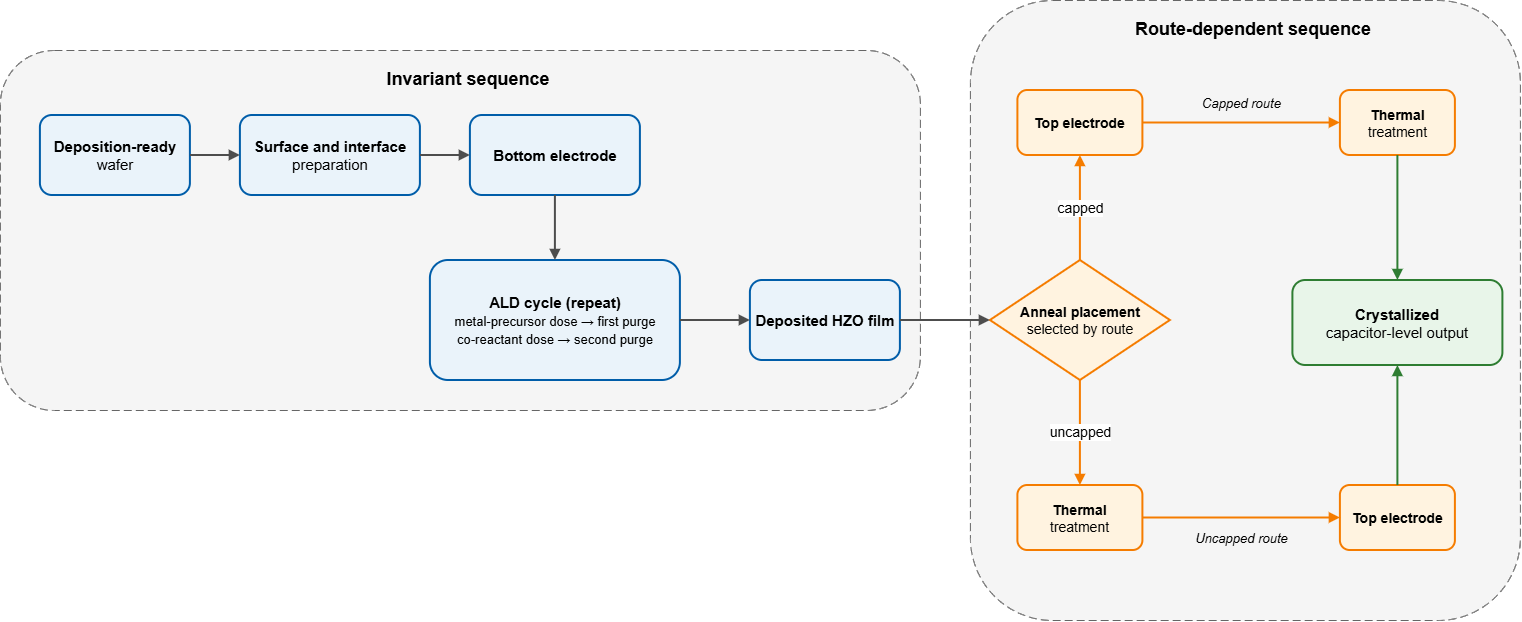

The diagram above was exported from draw.io. Its source (the exported page's mxGraphModel, read from the mxfile embedded in the PNG):
<mxGraphModel dx="1591" dy="963" grid="1" gridSize="10" guides="1" tooltips="1" connect="1" arrows="1" fold="1" page="1" pageScale="1" pageWidth="1600" pageHeight="800" math="0" shadow="0">
  <root>
    <mxCell id="0" />
    <mxCell id="1" parent="0" />
    <mxCell id="invariant-group" parent="1" style="rounded=1;whiteSpace=wrap;html=1;verticalAlign=top;align=center;spacingTop=12;spacingLeft=16;fillColor=#f5f5f5;strokeColor=#666666;dashed=1;dashPattern=8 4;fontColor=light-dark(#000000, #c1c1c1);fontSize=18;" value="&lt;b&gt;Invariant sequence&lt;/b&gt;" vertex="1">
      <mxGeometry height="360" width="920" x="30" y="140" as="geometry" />
    </mxCell>
    <mxCell id="route-group" parent="1" style="rounded=1;whiteSpace=wrap;html=1;verticalAlign=top;align=center;spacingTop=12;spacingLeft=16;fillColor=#f5f5f5;strokeColor=#666666;dashed=1;dashPattern=8 4;fontColor=light-dark(#000000, #c1c1c1);fontSize=18;fontFamily=Helvetica;" value="&lt;b&gt;Route-dependent sequence&lt;/b&gt;" vertex="1">
      <mxGeometry height="620" width="550" x="1000" y="90" as="geometry" />
    </mxCell>
    <mxCell id="wafer" parent="1" style="rounded=1;whiteSpace=wrap;html=1;align=center;verticalAlign=middle;fillColor=#EAF3FA;strokeColor=#005DA9;strokeWidth=2;fontSize=15;fontColor=light-dark(#000000, #c1c1c1);" value="&lt;b&gt;Deposition-ready&lt;/b&gt;&lt;br&gt;wafer" vertex="1">
      <mxGeometry height="80" width="150" x="70" y="205" as="geometry" />
    </mxCell>
    <mxCell id="surface" parent="1" style="rounded=1;whiteSpace=wrap;html=1;align=center;verticalAlign=middle;fillColor=#EAF3FA;strokeColor=#005DA9;strokeWidth=2;fontSize=15;fontColor=light-dark(#000000, #c1c1c1);" value="&lt;b&gt;Surface and interface&lt;/b&gt;&lt;br&gt;preparation" vertex="1">
      <mxGeometry height="80" width="180" x="270" y="205" as="geometry" />
    </mxCell>
    <mxCell id="bottom-electrode" parent="1" style="rounded=1;whiteSpace=wrap;html=1;align=center;verticalAlign=middle;fillColor=#EAF3FA;strokeColor=#005DA9;strokeWidth=2;fontSize=15;fontColor=light-dark(#000000, #c1c1c1);" value="&lt;b&gt;Bottom electrode&lt;/b&gt;" vertex="1">
      <mxGeometry height="80" width="170" x="500" y="205" as="geometry" />
    </mxCell>
    <mxCell id="ald-cycle" parent="1" style="rounded=1;whiteSpace=wrap;html=1;align=center;verticalAlign=middle;fillColor=#EAF3FA;strokeColor=#005DA9;strokeWidth=2;fontSize=15;fontColor=light-dark(#000000, #c1c1c1);" value="&lt;b&gt;ALD cycle (repeat)&lt;/b&gt;&lt;br&gt;&lt;font style=&quot;font-size: 13px;&quot;&gt;metal-precursor dose → first purge&lt;br&gt;co-reactant dose → second purge&lt;/font&gt;" vertex="1">
      <mxGeometry height="120" width="250" x="460" y="350" as="geometry" />
    </mxCell>
    <mxCell id="hzo-film" parent="1" style="rounded=1;whiteSpace=wrap;html=1;align=center;verticalAlign=middle;fillColor=#EAF3FA;strokeColor=#005DA9;strokeWidth=2;fontSize=15;fontColor=light-dark(#000000, #c1c1c1);" value="&lt;b&gt;Deposited HZO film&lt;/b&gt;" vertex="1">
      <mxGeometry height="80" width="150" x="780" y="370" as="geometry" />
    </mxCell>
    <mxCell id="route-decision" parent="1" style="rhombus;whiteSpace=wrap;html=1;align=center;verticalAlign=middle;fillColor=#FFF3E0;strokeColor=#F57C00;strokeWidth=2;fontSize=14;fontColor=light-dark(#000000, #c1c1c1);" value="&lt;b&gt;Anneal placement&lt;/b&gt;&lt;br&gt;selected by route" vertex="1">
      <mxGeometry height="120" width="180" x="1020" y="350" as="geometry" />
    </mxCell>
    <mxCell id="capped-top" parent="1" style="rounded=1;whiteSpace=wrap;html=1;align=center;verticalAlign=middle;fillColor=#FFF3E0;strokeColor=#F57C00;strokeWidth=2;fontSize=14;fontColor=light-dark(#000000, #c1c1c1);" value="&lt;b&gt;Top electrode&lt;/b&gt;" vertex="1">
      <mxGeometry height="65" width="125" x="1047.5" y="180" as="geometry" />
    </mxCell>
    <mxCell id="capped-anneal" parent="1" style="rounded=1;whiteSpace=wrap;html=1;align=center;verticalAlign=middle;fillColor=#FFF3E0;strokeColor=#F57C00;strokeWidth=2;fontSize=14;fontColor=light-dark(#000000, #c1c1c1);" value="&lt;b&gt;Thermal&lt;/b&gt;&lt;br&gt;treatment" vertex="1">
      <mxGeometry height="65" width="115" x="1370" y="180" as="geometry" />
    </mxCell>
    <mxCell id="uncapped-anneal" parent="1" style="rounded=1;whiteSpace=wrap;html=1;align=center;verticalAlign=middle;fillColor=#FFF3E0;strokeColor=#F57C00;strokeWidth=2;fontSize=14;fontColor=light-dark(#000000, #c1c1c1);" value="&lt;b&gt;Thermal&lt;/b&gt;&lt;br&gt;treatment" vertex="1">
      <mxGeometry height="65" width="125" x="1047.5" y="575" as="geometry" />
    </mxCell>
    <mxCell id="uncapped-top" parent="1" style="rounded=1;whiteSpace=wrap;html=1;align=center;verticalAlign=middle;fillColor=#FFF3E0;strokeColor=#F57C00;strokeWidth=2;fontSize=14;fontColor=light-dark(#000000, #c1c1c1);" value="&lt;b&gt;Top electrode&lt;/b&gt;" vertex="1">
      <mxGeometry height="65" width="115" x="1370" y="575" as="geometry" />
    </mxCell>
    <mxCell id="output" parent="1" style="rounded=1;whiteSpace=wrap;html=1;align=center;verticalAlign=middle;fillColor=#E8F5E9;strokeColor=#2E7D32;strokeWidth=2;fontSize=15;fontColor=light-dark(#000000, #c1c1c1);" value="&lt;b&gt;Crystallized&lt;/b&gt;&lt;br&gt;capacitor-level output" vertex="1">
      <mxGeometry height="85" width="210" x="1322.5" y="370" as="geometry" />
    </mxCell>
    <mxCell id="capped-label" parent="1" style="text;html=1;align=center;verticalAlign=middle;fontSize=13;fontStyle=2;fontColor=light-dark(#000000, #c1c1c1);" value="Capped route" vertex="1">
      <mxGeometry height="25" width="120" x="1211" y="180" as="geometry" />
    </mxCell>
    <mxCell id="uncapped-label" parent="1" style="text;html=1;align=center;verticalAlign=middle;fontSize=13;fontStyle=2;fontColor=light-dark(#000000, #c1c1c1);" value="Uncapped route" vertex="1">
      <mxGeometry height="25" width="130" x="1206" y="615" as="geometry" />
    </mxCell>
    <mxCell id="e1" edge="1" parent="1" source="wafer" style="edgeStyle=orthogonalEdgeStyle;rounded=0;orthogonalLoop=1;jettySize=auto;html=1;endArrow=block;endFill=1;strokeWidth=2;strokeColor=#4D4D4D;fontColor=light-dark(#000000, #c1c1c1);" target="surface">
      <mxGeometry relative="1" as="geometry" />
    </mxCell>
    <mxCell id="e2" edge="1" parent="1" source="surface" style="edgeStyle=orthogonalEdgeStyle;rounded=0;orthogonalLoop=1;jettySize=auto;html=1;endArrow=block;endFill=1;strokeWidth=2;strokeColor=#4D4D4D;fontColor=light-dark(#000000, #c1c1c1);" target="bottom-electrode">
      <mxGeometry relative="1" as="geometry" />
    </mxCell>
    <mxCell id="e3" edge="1" parent="1" source="bottom-electrode" style="edgeStyle=orthogonalEdgeStyle;rounded=0;orthogonalLoop=1;jettySize=auto;html=1;endArrow=block;endFill=1;strokeWidth=2;strokeColor=#4D4D4D;fontColor=light-dark(#000000, #c1c1c1);" target="ald-cycle">
      <mxGeometry relative="1" as="geometry" />
    </mxCell>
    <mxCell id="e4" edge="1" parent="1" source="ald-cycle" style="edgeStyle=orthogonalEdgeStyle;rounded=0;orthogonalLoop=1;jettySize=auto;html=1;endArrow=block;endFill=1;strokeWidth=2;strokeColor=#4D4D4D;fontColor=light-dark(#000000, #c1c1c1);" target="hzo-film">
      <mxGeometry relative="1" as="geometry" />
    </mxCell>
    <mxCell id="e5" edge="1" parent="1" source="hzo-film" style="edgeStyle=orthogonalEdgeStyle;rounded=0;orthogonalLoop=1;jettySize=auto;html=1;endArrow=block;endFill=1;strokeWidth=2;strokeColor=#4D4D4D;fontColor=light-dark(#000000, #c1c1c1);" target="route-decision">
      <mxGeometry relative="1" as="geometry" />
    </mxCell>
    <mxCell id="e6" edge="1" parent="1" source="route-decision" style="edgeStyle=orthogonalEdgeStyle;rounded=0;orthogonalLoop=1;jettySize=auto;html=1;endArrow=block;endFill=1;strokeWidth=2;strokeColor=#F57C00;fontSize=14;fontColor=light-dark(#000000, #c1c1c1);" target="capped-top" value="capped">
      <mxGeometry relative="1" as="geometry" />
    </mxCell>
    <mxCell id="e7" edge="1" parent="1" source="capped-top" style="edgeStyle=orthogonalEdgeStyle;rounded=0;orthogonalLoop=1;jettySize=auto;html=1;endArrow=block;endFill=1;strokeWidth=2;strokeColor=#F57C00;fontColor=light-dark(#000000, #c1c1c1);" target="capped-anneal">
      <mxGeometry relative="1" as="geometry" />
    </mxCell>
    <mxCell id="e8" edge="1" parent="1" source="capped-anneal" style="edgeStyle=orthogonalEdgeStyle;rounded=0;orthogonalLoop=1;jettySize=auto;html=1;endArrow=block;endFill=1;strokeWidth=2;strokeColor=#2E7D32;fontColor=light-dark(#000000, #c1c1c1);" target="output">
      <mxGeometry relative="1" as="geometry">
        <Array as="points">
          <mxPoint x="1427.53" y="410.07" />
        </Array>
      </mxGeometry>
    </mxCell>
    <mxCell id="e9" edge="1" parent="1" source="route-decision" style="edgeStyle=orthogonalEdgeStyle;rounded=0;orthogonalLoop=1;jettySize=auto;html=1;endArrow=block;endFill=1;strokeWidth=2;strokeColor=#F57C00;fontSize=14;fontColor=light-dark(#000000, #c1c1c1);" target="uncapped-anneal" value="uncapped">
      <mxGeometry relative="1" as="geometry" />
    </mxCell>
    <mxCell id="e10" edge="1" parent="1" source="uncapped-anneal" style="edgeStyle=orthogonalEdgeStyle;rounded=0;orthogonalLoop=1;jettySize=auto;html=1;endArrow=block;endFill=1;strokeWidth=2;strokeColor=#F57C00;fontColor=light-dark(#000000, #c1c1c1);" target="uncapped-top">
      <mxGeometry relative="1" as="geometry" />
    </mxCell>
    <mxCell id="e11" edge="1" parent="1" source="uncapped-top" style="edgeStyle=orthogonalEdgeStyle;rounded=0;orthogonalLoop=1;jettySize=auto;html=1;endArrow=block;endFill=1;strokeWidth=2;strokeColor=#2E7D32;fontColor=light-dark(#000000, #c1c1c1);" target="output">
      <mxGeometry relative="1" as="geometry">
        <Array as="points">
          <mxPoint x="1427.5" y="410" />
        </Array>
      </mxGeometry>
    </mxCell>
  </root>
</mxGraphModel>